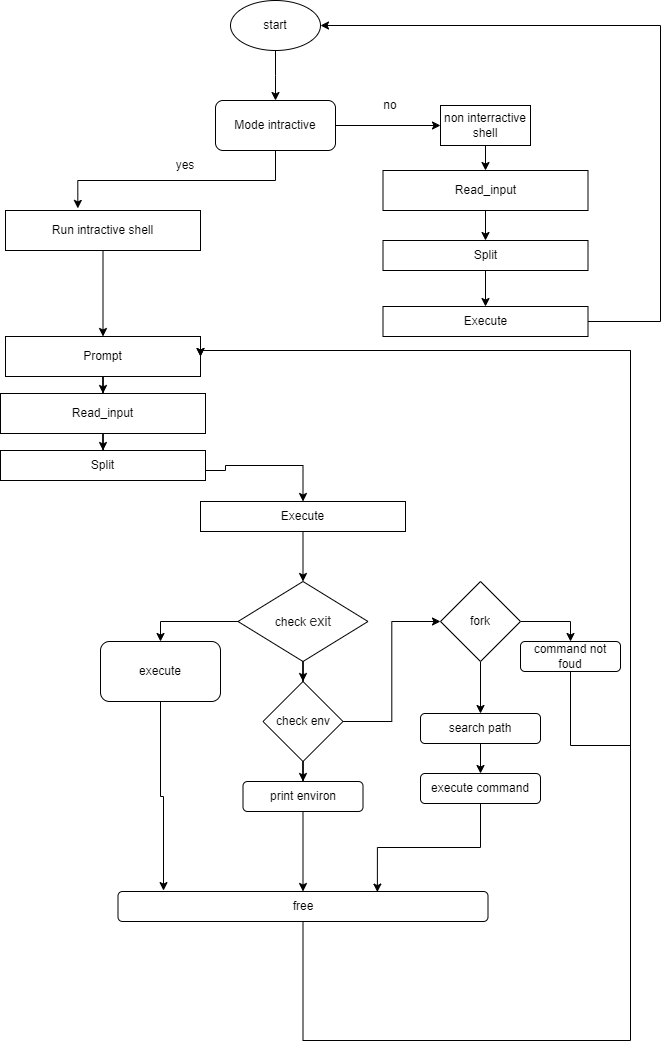

The diagram above was exported from draw.io. Its source (the exported page's mxGraphModel, read from the mxfile embedded in the PNG):
<mxGraphModel dx="1124" dy="485" grid="1" gridSize="10" guides="1" tooltips="1" connect="1" arrows="1" fold="1" page="1" pageScale="1" pageWidth="827" pageHeight="1169" math="0" shadow="0">
  <root>
    <mxCell id="0" />
    <mxCell id="1" parent="0" />
    <mxCell id="PAlKaimEEXhh8jkk2cp4-127" value="" style="edgeStyle=orthogonalEdgeStyle;rounded=0;orthogonalLoop=1;jettySize=auto;html=1;" edge="1" parent="1" source="PAlKaimEEXhh8jkk2cp4-125">
      <mxGeometry relative="1" as="geometry">
        <mxPoint x="355" y="170" as="targetPoint" />
      </mxGeometry>
    </mxCell>
    <mxCell id="PAlKaimEEXhh8jkk2cp4-125" value="start" style="ellipse;whiteSpace=wrap;html=1;" vertex="1" parent="1">
      <mxGeometry x="310" y="70" width="90" height="50" as="geometry" />
    </mxCell>
    <mxCell id="PAlKaimEEXhh8jkk2cp4-144" style="edgeStyle=orthogonalEdgeStyle;rounded=0;orthogonalLoop=1;jettySize=auto;html=1;entryX=0;entryY=0.5;entryDx=0;entryDy=0;" edge="1" parent="1" source="PAlKaimEEXhh8jkk2cp4-128" target="PAlKaimEEXhh8jkk2cp4-143">
      <mxGeometry relative="1" as="geometry" />
    </mxCell>
    <mxCell id="PAlKaimEEXhh8jkk2cp4-128" value="Mode intractive" style="rounded=1;whiteSpace=wrap;html=1;" vertex="1" parent="1">
      <mxGeometry x="295" y="170" width="120" height="50" as="geometry" />
    </mxCell>
    <mxCell id="PAlKaimEEXhh8jkk2cp4-137" value="" style="edgeStyle=orthogonalEdgeStyle;rounded=0;orthogonalLoop=1;jettySize=auto;html=1;" edge="1" parent="1" source="PAlKaimEEXhh8jkk2cp4-129" target="PAlKaimEEXhh8jkk2cp4-130">
      <mxGeometry relative="1" as="geometry" />
    </mxCell>
    <mxCell id="PAlKaimEEXhh8jkk2cp4-129" value="Run intractive shell" style="rounded=0;whiteSpace=wrap;html=1;" vertex="1" parent="1">
      <mxGeometry x="85" y="280" width="195" height="40" as="geometry" />
    </mxCell>
    <mxCell id="PAlKaimEEXhh8jkk2cp4-138" value="" style="edgeStyle=orthogonalEdgeStyle;rounded=0;orthogonalLoop=1;jettySize=auto;html=1;" edge="1" parent="1" source="PAlKaimEEXhh8jkk2cp4-130" target="PAlKaimEEXhh8jkk2cp4-131">
      <mxGeometry relative="1" as="geometry" />
    </mxCell>
    <mxCell id="PAlKaimEEXhh8jkk2cp4-130" value="Prompt" style="rounded=0;whiteSpace=wrap;html=1;" vertex="1" parent="1">
      <mxGeometry x="85" y="406" width="195" height="40" as="geometry" />
    </mxCell>
    <mxCell id="PAlKaimEEXhh8jkk2cp4-139" value="" style="edgeStyle=orthogonalEdgeStyle;rounded=0;orthogonalLoop=1;jettySize=auto;html=1;" edge="1" parent="1" source="PAlKaimEEXhh8jkk2cp4-131" target="PAlKaimEEXhh8jkk2cp4-133">
      <mxGeometry relative="1" as="geometry" />
    </mxCell>
    <mxCell id="PAlKaimEEXhh8jkk2cp4-131" value="Read_input" style="rounded=0;whiteSpace=wrap;html=1;" vertex="1" parent="1">
      <mxGeometry x="80" y="463" width="205" height="40" as="geometry" />
    </mxCell>
    <mxCell id="PAlKaimEEXhh8jkk2cp4-183" style="edgeStyle=orthogonalEdgeStyle;rounded=0;orthogonalLoop=1;jettySize=auto;html=1;entryX=0.5;entryY=0;entryDx=0;entryDy=0;" edge="1" parent="1" source="PAlKaimEEXhh8jkk2cp4-133" target="PAlKaimEEXhh8jkk2cp4-134">
      <mxGeometry relative="1" as="geometry">
        <Array as="points">
          <mxPoint x="305" y="540" />
          <mxPoint x="305" y="535" />
          <mxPoint x="383" y="535" />
        </Array>
      </mxGeometry>
    </mxCell>
    <mxCell id="PAlKaimEEXhh8jkk2cp4-133" value="Split" style="rounded=0;whiteSpace=wrap;html=1;" vertex="1" parent="1">
      <mxGeometry x="80" y="520" width="205" height="30" as="geometry" />
    </mxCell>
    <mxCell id="PAlKaimEEXhh8jkk2cp4-153" style="edgeStyle=orthogonalEdgeStyle;rounded=0;orthogonalLoop=1;jettySize=auto;html=1;entryX=0.5;entryY=0;entryDx=0;entryDy=0;" edge="1" parent="1" source="PAlKaimEEXhh8jkk2cp4-134" target="PAlKaimEEXhh8jkk2cp4-151">
      <mxGeometry relative="1" as="geometry" />
    </mxCell>
    <mxCell id="PAlKaimEEXhh8jkk2cp4-134" value="Execute" style="rounded=0;whiteSpace=wrap;html=1;" vertex="1" parent="1">
      <mxGeometry x="280" y="571" width="205" height="30" as="geometry" />
    </mxCell>
    <mxCell id="PAlKaimEEXhh8jkk2cp4-136" style="edgeStyle=orthogonalEdgeStyle;rounded=0;orthogonalLoop=1;jettySize=auto;html=1;exitX=0.5;exitY=1;exitDx=0;exitDy=0;entryX=0.371;entryY=-0.052;entryDx=0;entryDy=0;entryPerimeter=0;" edge="1" parent="1" source="PAlKaimEEXhh8jkk2cp4-128" target="PAlKaimEEXhh8jkk2cp4-129">
      <mxGeometry relative="1" as="geometry" />
    </mxCell>
    <mxCell id="PAlKaimEEXhh8jkk2cp4-141" value="yes" style="text;html=1;align=center;verticalAlign=middle;whiteSpace=wrap;rounded=0;" vertex="1" parent="1">
      <mxGeometry x="235" y="220" width="60" height="30" as="geometry" />
    </mxCell>
    <mxCell id="PAlKaimEEXhh8jkk2cp4-190" style="edgeStyle=orthogonalEdgeStyle;rounded=0;orthogonalLoop=1;jettySize=auto;html=1;entryX=0.5;entryY=0;entryDx=0;entryDy=0;" edge="1" parent="1" source="PAlKaimEEXhh8jkk2cp4-143" target="PAlKaimEEXhh8jkk2cp4-185">
      <mxGeometry relative="1" as="geometry" />
    </mxCell>
    <mxCell id="PAlKaimEEXhh8jkk2cp4-143" value="non interractive shell" style="rounded=0;whiteSpace=wrap;html=1;" vertex="1" parent="1">
      <mxGeometry x="520" y="175" width="90" height="40" as="geometry" />
    </mxCell>
    <mxCell id="PAlKaimEEXhh8jkk2cp4-145" value="no" style="text;html=1;align=center;verticalAlign=middle;whiteSpace=wrap;rounded=0;" vertex="1" parent="1">
      <mxGeometry x="440" y="160" width="60" height="30" as="geometry" />
    </mxCell>
    <mxCell id="PAlKaimEEXhh8jkk2cp4-158" style="edgeStyle=orthogonalEdgeStyle;rounded=0;orthogonalLoop=1;jettySize=auto;html=1;entryX=0.5;entryY=0;entryDx=0;entryDy=0;" edge="1" parent="1" source="PAlKaimEEXhh8jkk2cp4-151" target="PAlKaimEEXhh8jkk2cp4-159">
      <mxGeometry relative="1" as="geometry">
        <mxPoint x="240" y="721" as="targetPoint" />
      </mxGeometry>
    </mxCell>
    <mxCell id="PAlKaimEEXhh8jkk2cp4-163" style="edgeStyle=orthogonalEdgeStyle;rounded=0;orthogonalLoop=1;jettySize=auto;html=1;entryX=0.5;entryY=0;entryDx=0;entryDy=0;" edge="1" parent="1" source="PAlKaimEEXhh8jkk2cp4-151" target="PAlKaimEEXhh8jkk2cp4-162">
      <mxGeometry relative="1" as="geometry" />
    </mxCell>
    <mxCell id="PAlKaimEEXhh8jkk2cp4-151" value="&lt;div style=&quot;text-align: left;&quot;&gt;&lt;span style=&quot;background-color: initial;&quot;&gt;check &lt;/span&gt;&lt;font face=&quot;aktiv-grotesk, sans-serif&quot; color=&quot;#292728&quot;&gt;&lt;span style=&quot;font-size: 14px; background-color: rgb(255, 255, 255);&quot;&gt;exit&lt;/span&gt;&lt;/font&gt;&lt;/div&gt;" style="rhombus;whiteSpace=wrap;html=1;" vertex="1" parent="1">
      <mxGeometry x="317.5" y="651" width="130" height="80" as="geometry" />
    </mxCell>
    <mxCell id="PAlKaimEEXhh8jkk2cp4-159" value="execute" style="rounded=1;whiteSpace=wrap;html=1;" vertex="1" parent="1">
      <mxGeometry x="180" y="711" width="120" height="60" as="geometry" />
    </mxCell>
    <mxCell id="PAlKaimEEXhh8jkk2cp4-168" style="edgeStyle=orthogonalEdgeStyle;rounded=0;orthogonalLoop=1;jettySize=auto;html=1;" edge="1" parent="1" source="PAlKaimEEXhh8jkk2cp4-162" target="PAlKaimEEXhh8jkk2cp4-164">
      <mxGeometry relative="1" as="geometry" />
    </mxCell>
    <mxCell id="PAlKaimEEXhh8jkk2cp4-172" style="edgeStyle=orthogonalEdgeStyle;rounded=0;orthogonalLoop=1;jettySize=auto;html=1;entryX=0;entryY=0.5;entryDx=0;entryDy=0;" edge="1" parent="1" source="PAlKaimEEXhh8jkk2cp4-162" target="PAlKaimEEXhh8jkk2cp4-174">
      <mxGeometry relative="1" as="geometry">
        <mxPoint x="580" y="731" as="targetPoint" />
      </mxGeometry>
    </mxCell>
    <mxCell id="PAlKaimEEXhh8jkk2cp4-162" value="check env" style="rhombus;whiteSpace=wrap;html=1;" vertex="1" parent="1">
      <mxGeometry x="342.5" y="751" width="80" height="80" as="geometry" />
    </mxCell>
    <mxCell id="PAlKaimEEXhh8jkk2cp4-169" style="edgeStyle=orthogonalEdgeStyle;rounded=0;orthogonalLoop=1;jettySize=auto;html=1;" edge="1" parent="1" source="PAlKaimEEXhh8jkk2cp4-164" target="PAlKaimEEXhh8jkk2cp4-167">
      <mxGeometry relative="1" as="geometry" />
    </mxCell>
    <mxCell id="PAlKaimEEXhh8jkk2cp4-164" value="print environ" style="rounded=1;whiteSpace=wrap;html=1;" vertex="1" parent="1">
      <mxGeometry x="322.5" y="851" width="120" height="30" as="geometry" />
    </mxCell>
    <mxCell id="PAlKaimEEXhh8jkk2cp4-170" style="edgeStyle=orthogonalEdgeStyle;rounded=0;orthogonalLoop=1;jettySize=auto;html=1;entryX=1;entryY=0.5;entryDx=0;entryDy=0;" edge="1" parent="1" source="PAlKaimEEXhh8jkk2cp4-167" target="PAlKaimEEXhh8jkk2cp4-130">
      <mxGeometry relative="1" as="geometry">
        <Array as="points">
          <mxPoint x="383" y="1110" />
          <mxPoint x="710" y="1110" />
          <mxPoint x="710" y="420" />
          <mxPoint x="280" y="420" />
        </Array>
      </mxGeometry>
    </mxCell>
    <mxCell id="PAlKaimEEXhh8jkk2cp4-167" value="free" style="rounded=1;whiteSpace=wrap;html=1;" vertex="1" parent="1">
      <mxGeometry x="197.5" y="961" width="370" height="30" as="geometry" />
    </mxCell>
    <mxCell id="PAlKaimEEXhh8jkk2cp4-177" style="edgeStyle=orthogonalEdgeStyle;rounded=0;orthogonalLoop=1;jettySize=auto;html=1;entryX=0.5;entryY=0;entryDx=0;entryDy=0;" edge="1" parent="1" source="PAlKaimEEXhh8jkk2cp4-173" target="PAlKaimEEXhh8jkk2cp4-176">
      <mxGeometry relative="1" as="geometry" />
    </mxCell>
    <mxCell id="PAlKaimEEXhh8jkk2cp4-173" value="search path" style="rounded=1;whiteSpace=wrap;html=1;" vertex="1" parent="1">
      <mxGeometry x="500" y="783" width="120" height="30" as="geometry" />
    </mxCell>
    <mxCell id="PAlKaimEEXhh8jkk2cp4-175" style="edgeStyle=orthogonalEdgeStyle;rounded=0;orthogonalLoop=1;jettySize=auto;html=1;" edge="1" parent="1" source="PAlKaimEEXhh8jkk2cp4-174" target="PAlKaimEEXhh8jkk2cp4-173">
      <mxGeometry relative="1" as="geometry" />
    </mxCell>
    <mxCell id="PAlKaimEEXhh8jkk2cp4-180" style="edgeStyle=orthogonalEdgeStyle;rounded=0;orthogonalLoop=1;jettySize=auto;html=1;entryX=0.5;entryY=0;entryDx=0;entryDy=0;" edge="1" parent="1" source="PAlKaimEEXhh8jkk2cp4-174" target="PAlKaimEEXhh8jkk2cp4-179">
      <mxGeometry relative="1" as="geometry">
        <Array as="points">
          <mxPoint x="650" y="691" />
        </Array>
      </mxGeometry>
    </mxCell>
    <mxCell id="PAlKaimEEXhh8jkk2cp4-174" value="fork" style="rhombus;whiteSpace=wrap;html=1;" vertex="1" parent="1">
      <mxGeometry x="520" y="651" width="80" height="80" as="geometry" />
    </mxCell>
    <mxCell id="PAlKaimEEXhh8jkk2cp4-176" value="execute command" style="rounded=1;whiteSpace=wrap;html=1;" vertex="1" parent="1">
      <mxGeometry x="500" y="843" width="120" height="30" as="geometry" />
    </mxCell>
    <mxCell id="PAlKaimEEXhh8jkk2cp4-178" style="edgeStyle=orthogonalEdgeStyle;rounded=0;orthogonalLoop=1;jettySize=auto;html=1;entryX=0.701;entryY=0.02;entryDx=0;entryDy=0;entryPerimeter=0;" edge="1" parent="1" source="PAlKaimEEXhh8jkk2cp4-176" target="PAlKaimEEXhh8jkk2cp4-167">
      <mxGeometry relative="1" as="geometry" />
    </mxCell>
    <mxCell id="PAlKaimEEXhh8jkk2cp4-182" style="edgeStyle=orthogonalEdgeStyle;rounded=0;orthogonalLoop=1;jettySize=auto;html=1;entryX=1;entryY=0.5;entryDx=0;entryDy=0;" edge="1" parent="1" source="PAlKaimEEXhh8jkk2cp4-179" target="PAlKaimEEXhh8jkk2cp4-130">
      <mxGeometry relative="1" as="geometry">
        <Array as="points">
          <mxPoint x="650" y="815" />
          <mxPoint x="710" y="815" />
          <mxPoint x="710" y="420" />
          <mxPoint x="280" y="420" />
        </Array>
      </mxGeometry>
    </mxCell>
    <mxCell id="PAlKaimEEXhh8jkk2cp4-179" value="command not foud" style="rounded=1;whiteSpace=wrap;html=1;" vertex="1" parent="1">
      <mxGeometry x="600" y="711" width="100" height="30" as="geometry" />
    </mxCell>
    <mxCell id="PAlKaimEEXhh8jkk2cp4-184" style="edgeStyle=orthogonalEdgeStyle;rounded=0;orthogonalLoop=1;jettySize=auto;html=1;entryX=0.123;entryY=-0.03;entryDx=0;entryDy=0;entryPerimeter=0;" edge="1" parent="1" source="PAlKaimEEXhh8jkk2cp4-159" target="PAlKaimEEXhh8jkk2cp4-167">
      <mxGeometry relative="1" as="geometry" />
    </mxCell>
    <mxCell id="PAlKaimEEXhh8jkk2cp4-192" style="edgeStyle=orthogonalEdgeStyle;rounded=0;orthogonalLoop=1;jettySize=auto;html=1;entryX=0.5;entryY=0;entryDx=0;entryDy=0;" edge="1" parent="1" source="PAlKaimEEXhh8jkk2cp4-185" target="PAlKaimEEXhh8jkk2cp4-187">
      <mxGeometry relative="1" as="geometry" />
    </mxCell>
    <mxCell id="PAlKaimEEXhh8jkk2cp4-185" value="Read_input" style="rounded=0;whiteSpace=wrap;html=1;" vertex="1" parent="1">
      <mxGeometry x="462.5" y="240" width="205" height="40" as="geometry" />
    </mxCell>
    <mxCell id="PAlKaimEEXhh8jkk2cp4-193" style="edgeStyle=orthogonalEdgeStyle;rounded=0;orthogonalLoop=1;jettySize=auto;html=1;entryX=0.5;entryY=0;entryDx=0;entryDy=0;" edge="1" parent="1" source="PAlKaimEEXhh8jkk2cp4-187" target="PAlKaimEEXhh8jkk2cp4-188">
      <mxGeometry relative="1" as="geometry" />
    </mxCell>
    <mxCell id="PAlKaimEEXhh8jkk2cp4-187" value="Split" style="rounded=0;whiteSpace=wrap;html=1;" vertex="1" parent="1">
      <mxGeometry x="462.5" y="310" width="205" height="30" as="geometry" />
    </mxCell>
    <mxCell id="PAlKaimEEXhh8jkk2cp4-194" style="edgeStyle=orthogonalEdgeStyle;rounded=0;orthogonalLoop=1;jettySize=auto;html=1;entryX=1;entryY=0.5;entryDx=0;entryDy=0;" edge="1" parent="1" source="PAlKaimEEXhh8jkk2cp4-188" target="PAlKaimEEXhh8jkk2cp4-125">
      <mxGeometry relative="1" as="geometry">
        <Array as="points">
          <mxPoint x="740" y="391" />
          <mxPoint x="740" y="95" />
        </Array>
      </mxGeometry>
    </mxCell>
    <mxCell id="PAlKaimEEXhh8jkk2cp4-188" value="Execute" style="rounded=0;whiteSpace=wrap;html=1;" vertex="1" parent="1">
      <mxGeometry x="462.5" y="376" width="205" height="30" as="geometry" />
    </mxCell>
  </root>
</mxGraphModel>